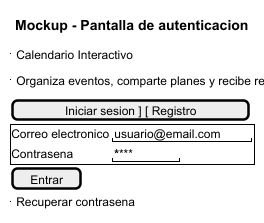

The diagram above was rendered by PlantUML. Its source (embedded in the PNG):
@startsalt
title Mockup - Pantalla de autenticacion

{
  {^"Calendario Interactivo"}
  {^"Organiza eventos, comparte planes y recibe recordatorios"}

  [ Iniciar sesion ] [ Registro ]

  {+
    Correo electronico | "usuario@email.com"
    Contrasena         | "********"
  }

  [ Entrar ]

  {^"Recuperar contrasena"}
}
@endsalt